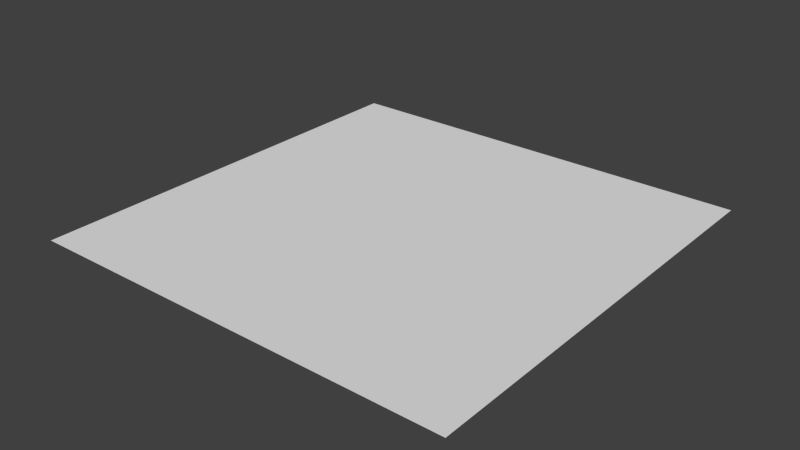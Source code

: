 # Source: greenBackgroundPlane.blend  (saved by Blender 2.63.0; exported with 4.5.12 LTS)
import bpy
from mathutils import Matrix  # noqa: F401  (used for matrix-valued properties, if any)

bpy.ops.wm.read_factory_settings(use_empty=True)
scene = bpy.context.scene
scene.name = 'Scene'

# ---- collections
col_collection_1 = bpy.data.collections.new('Collection 1'); scene.collection.children.link(col_collection_1)

# ---- world
world_world = bpy.data.worlds.new('World'); scene.world = world_world
world_world.color = (0.05088, 0.05088, 0.05088)
world_world.use_sun_shadow = False
world_world.sun_shadow_jitter_overblur = 0.0
world_world.cycles.sampling_method = 'MANUAL'
world_world.cycles.sample_map_resolution = 256

# ---- meshes
me_plane = bpy.data.meshes.new('Plane')
me_plane.from_pydata([(1.0, -1.0, 0.0), (-1.0, -1.0, 0.0), (1.0, 1.0, 0.0), (-1.0, 1.0, 0.0)], [], [(2, 3, 1, 0)])
_uv = me_plane.uv_layers.new(name='UV coord')
_uv.uv.foreach_set('vector', [1.0, 1.0, 0.0, 1.0, 0.0, 0.0, 1.0, 0.0])
me_plane.use_remesh_preserve_volume = False
me_plane.use_remesh_preserve_attributes = False
me_plane.use_mirror_vertex_groups = False
me_plane.update()

# ---- objects
ob_plane = bpy.data.objects.new('Plane', me_plane)

# ---- transforms, parenting, visibility, modifiers, constraints
ob_plane.location = (0.0, 0.0, 0.0)
ob_plane.rotation_euler = (0.0, 0.0, -12.56)
ob_plane.lineart.crease_threshold = 0.0

# ---- collection membership
col_collection_1.objects.link(ob_plane)

# ---- scene / render settings (as saved in the file)
scene.frame_start = 0; scene.frame_end = 3200; scene.frame_set(3199)
scene.render.engine = 'BLENDER_EEVEE_NEXT'
scene.render.image_settings.color_mode = 'RGB'
scene.render.image_settings.compression = 90
scene.render.resolution_percentage = 50
scene.render.dither_intensity = 0.0
scene.render.bake_margin = 2
scene.render.bake_bias = 0.0
scene.cycles.use_denoising = False
scene.cycles.samples = 10
scene.cycles.sampling_pattern = 'TABULATED_SOBOL'
scene.cycles.light_sampling_threshold = 0.0
scene.cycles.use_adaptive_sampling = False
scene.cycles.use_light_tree = False
scene.cycles.blur_glossy = 0.0
scene.cycles.volume_bounces = 1
scene.cycles.pixel_filter_type = 'GAUSSIAN'
scene.cycles.sample_clamp_indirect = 0.0
scene.view_settings.view_transform = 'Standard'
bpy.context.view_layer.update()

# ---- added for rendering (the .blend has no active camera and no usable light): camera, sun
cam_auto = bpy.data.cameras.new('AutoCamera')
cam_auto.lens = 50.0
cam_auto.sensor_width = 36.0
cam_auto.clip_end = 1000.0
ob_auto_camera = bpy.data.objects.new('AutoCamera', cam_auto)
scene.collection.objects.link(ob_auto_camera)
ob_auto_camera.location = (2.62206, -3.14647, 2.09765)
ob_auto_camera.rotation_euler = (1.09748, -7.21219e-08, 0.694738)
scene.camera = ob_auto_camera
light_auto_sun = bpy.data.lights.new('AutoSun', 'SUN')
light_auto_sun.energy = 3.0
light_auto_sun.angle = 0.0523599
ob_auto_sun = bpy.data.objects.new('AutoSun', light_auto_sun)
scene.collection.objects.link(ob_auto_sun)
ob_auto_sun.rotation_euler = (0.872665, 0.174533, 0.523599)
bpy.context.view_layer.update()
